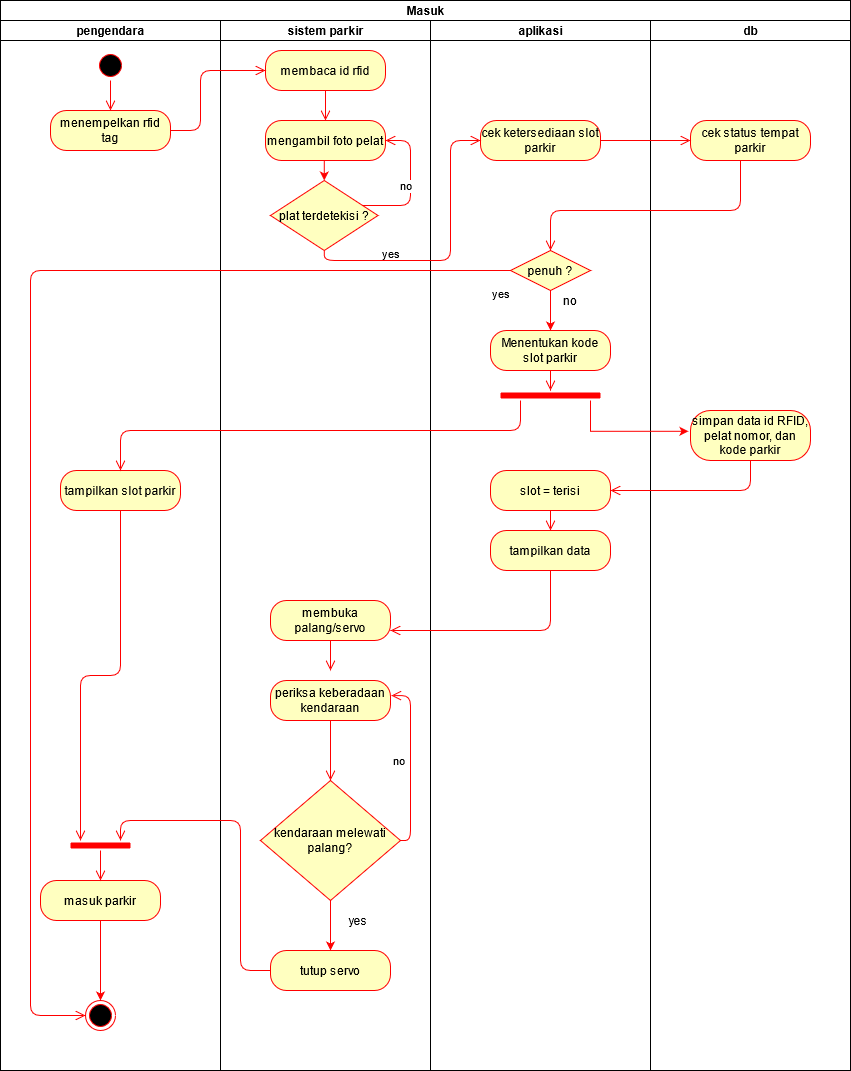

The diagram above was exported from draw.io. Its source (the exported page's mxGraphModel, read from the mxfile embedded in the PNG):
<mxGraphModel dx="188" dy="615" grid="1" gridSize="10" guides="1" tooltips="1" connect="1" arrows="1" fold="1" page="1" pageScale="1" pageWidth="850" pageHeight="1100" math="0" shadow="0">
  <root>
    <mxCell id="0" />
    <mxCell id="1" parent="0" />
    <mxCell id="3xq4bLv4kMQoKTiN_mAK-5" value="Masuk" style="swimlane;html=1;childLayout=stackLayout;resizeParent=1;resizeParentMax=0;startSize=20;" parent="1" vertex="1">
      <mxGeometry x="850" width="850" height="1070" as="geometry" />
    </mxCell>
    <mxCell id="3xq4bLv4kMQoKTiN_mAK-6" value="pengendara" style="swimlane;html=1;startSize=20;" parent="3xq4bLv4kMQoKTiN_mAK-5" vertex="1">
      <mxGeometry y="20" width="220" height="1050" as="geometry" />
    </mxCell>
    <mxCell id="3xq4bLv4kMQoKTiN_mAK-18" value="" style="ellipse;html=1;shape=startState;fillColor=#000000;strokeColor=#ff0000;" parent="3xq4bLv4kMQoKTiN_mAK-6" vertex="1">
      <mxGeometry x="95" y="30" width="30" height="30" as="geometry" />
    </mxCell>
    <mxCell id="3xq4bLv4kMQoKTiN_mAK-19" value="" style="edgeStyle=orthogonalEdgeStyle;html=1;verticalAlign=bottom;endArrow=open;endSize=8;strokeColor=#ff0000;" parent="3xq4bLv4kMQoKTiN_mAK-6" source="3xq4bLv4kMQoKTiN_mAK-18" edge="1">
      <mxGeometry relative="1" as="geometry">
        <mxPoint x="110" y="90" as="targetPoint" />
      </mxGeometry>
    </mxCell>
    <mxCell id="3xq4bLv4kMQoKTiN_mAK-22" value="menempelkan rfid tag" style="rounded=1;whiteSpace=wrap;html=1;arcSize=40;fontColor=#000000;fillColor=#ffffc0;strokeColor=#ff0000;" parent="3xq4bLv4kMQoKTiN_mAK-6" vertex="1">
      <mxGeometry x="50" y="90" width="120" height="40" as="geometry" />
    </mxCell>
    <mxCell id="3xq4bLv4kMQoKTiN_mAK-72" style="edgeStyle=orthogonalEdgeStyle;rounded=0;orthogonalLoop=1;jettySize=auto;html=1;entryX=0.5;entryY=0;entryDx=0;entryDy=0;strokeColor=#FF0000;" parent="3xq4bLv4kMQoKTiN_mAK-6" source="3xq4bLv4kMQoKTiN_mAK-65" target="3xq4bLv4kMQoKTiN_mAK-71" edge="1">
      <mxGeometry relative="1" as="geometry" />
    </mxCell>
    <mxCell id="3xq4bLv4kMQoKTiN_mAK-65" value="masuk parkir" style="rounded=1;whiteSpace=wrap;html=1;arcSize=40;fontColor=#000000;fillColor=#ffffc0;strokeColor=#ff0000;" parent="3xq4bLv4kMQoKTiN_mAK-6" vertex="1">
      <mxGeometry x="40" y="860" width="120" height="40" as="geometry" />
    </mxCell>
    <mxCell id="3xq4bLv4kMQoKTiN_mAK-67" value="tampilkan slot parkir" style="rounded=1;whiteSpace=wrap;html=1;arcSize=40;fontColor=#000000;fillColor=#ffffc0;strokeColor=#ff0000;" parent="3xq4bLv4kMQoKTiN_mAK-6" vertex="1">
      <mxGeometry x="60" y="450" width="120" height="40" as="geometry" />
    </mxCell>
    <mxCell id="3xq4bLv4kMQoKTiN_mAK-68" value="" style="edgeStyle=orthogonalEdgeStyle;html=1;verticalAlign=bottom;endArrow=open;endSize=8;strokeColor=#ff0000;" parent="3xq4bLv4kMQoKTiN_mAK-6" source="3xq4bLv4kMQoKTiN_mAK-67" edge="1">
      <mxGeometry relative="1" as="geometry">
        <mxPoint x="80" y="820" as="targetPoint" />
      </mxGeometry>
    </mxCell>
    <mxCell id="3xq4bLv4kMQoKTiN_mAK-69" value="" style="shape=line;html=1;strokeWidth=6;strokeColor=#ff0000;" parent="3xq4bLv4kMQoKTiN_mAK-6" vertex="1">
      <mxGeometry x="70" y="820" width="60" height="10" as="geometry" />
    </mxCell>
    <mxCell id="3xq4bLv4kMQoKTiN_mAK-70" value="" style="edgeStyle=orthogonalEdgeStyle;html=1;verticalAlign=bottom;endArrow=open;endSize=8;strokeColor=#ff0000;" parent="3xq4bLv4kMQoKTiN_mAK-6" source="3xq4bLv4kMQoKTiN_mAK-69" edge="1">
      <mxGeometry relative="1" as="geometry">
        <mxPoint x="100" y="860" as="targetPoint" />
      </mxGeometry>
    </mxCell>
    <mxCell id="3xq4bLv4kMQoKTiN_mAK-71" value="" style="ellipse;html=1;shape=endState;fillColor=#000000;strokeColor=#ff0000;" parent="3xq4bLv4kMQoKTiN_mAK-6" vertex="1">
      <mxGeometry x="85" y="980" width="30" height="30" as="geometry" />
    </mxCell>
    <mxCell id="3xq4bLv4kMQoKTiN_mAK-7" value="sistem parkir" style="swimlane;html=1;startSize=20;" parent="3xq4bLv4kMQoKTiN_mAK-5" vertex="1">
      <mxGeometry x="220" y="20" width="210" height="1050" as="geometry" />
    </mxCell>
    <mxCell id="3xq4bLv4kMQoKTiN_mAK-24" value="membaca id rfid" style="rounded=1;whiteSpace=wrap;html=1;arcSize=40;fontColor=#000000;fillColor=#ffffc0;strokeColor=#ff0000;" parent="3xq4bLv4kMQoKTiN_mAK-7" vertex="1">
      <mxGeometry x="45" y="30" width="120" height="40" as="geometry" />
    </mxCell>
    <mxCell id="3xq4bLv4kMQoKTiN_mAK-25" value="" style="edgeStyle=orthogonalEdgeStyle;html=1;verticalAlign=bottom;endArrow=open;endSize=8;strokeColor=#ff0000;entryX=0.5;entryY=0;entryDx=0;entryDy=0;" parent="3xq4bLv4kMQoKTiN_mAK-7" source="3xq4bLv4kMQoKTiN_mAK-24" target="3xq4bLv4kMQoKTiN_mAK-26" edge="1">
      <mxGeometry relative="1" as="geometry">
        <mxPoint x="105" y="100" as="targetPoint" />
      </mxGeometry>
    </mxCell>
    <mxCell id="BUvZ2dMwUgf61Ua8XC6o-2" style="edgeStyle=orthogonalEdgeStyle;rounded=0;orthogonalLoop=1;jettySize=auto;html=1;exitX=0.5;exitY=1;exitDx=0;exitDy=0;entryX=0.5;entryY=0;entryDx=0;entryDy=0;strokeColor=#FF0000;" edge="1" parent="3xq4bLv4kMQoKTiN_mAK-7" source="3xq4bLv4kMQoKTiN_mAK-26" target="3xq4bLv4kMQoKTiN_mAK-30">
      <mxGeometry relative="1" as="geometry" />
    </mxCell>
    <mxCell id="3xq4bLv4kMQoKTiN_mAK-26" value="mengambil foto pelat" style="rounded=1;whiteSpace=wrap;html=1;arcSize=40;fontColor=#000000;fillColor=#ffffc0;strokeColor=#ff0000;" parent="3xq4bLv4kMQoKTiN_mAK-7" vertex="1">
      <mxGeometry x="45" y="100" width="120" height="40" as="geometry" />
    </mxCell>
    <mxCell id="3xq4bLv4kMQoKTiN_mAK-30" value="&lt;div&gt;plat terdetekisi ?&lt;/div&gt;" style="rhombus;whiteSpace=wrap;html=1;fillColor=#ffffc0;strokeColor=#ff0000;" parent="3xq4bLv4kMQoKTiN_mAK-7" vertex="1">
      <mxGeometry x="50" y="160" width="107.5" height="70" as="geometry" />
    </mxCell>
    <mxCell id="3xq4bLv4kMQoKTiN_mAK-31" value="no" style="edgeStyle=orthogonalEdgeStyle;html=1;align=left;verticalAlign=bottom;endArrow=open;endSize=8;strokeColor=#ff0000;entryX=1;entryY=0.5;entryDx=0;entryDy=0;" parent="3xq4bLv4kMQoKTiN_mAK-7" source="3xq4bLv4kMQoKTiN_mAK-30" target="3xq4bLv4kMQoKTiN_mAK-26" edge="1">
      <mxGeometry x="-0.4793" y="10" relative="1" as="geometry">
        <mxPoint x="190" y="120" as="targetPoint" />
        <Array as="points">
          <mxPoint x="190" y="185" />
          <mxPoint x="190" y="120" />
        </Array>
        <mxPoint as="offset" />
      </mxGeometry>
    </mxCell>
    <mxCell id="3xq4bLv4kMQoKTiN_mAK-56" value="membuka palang/servo" style="rounded=1;whiteSpace=wrap;html=1;arcSize=40;fontColor=#000000;fillColor=#ffffc0;strokeColor=#ff0000;" parent="3xq4bLv4kMQoKTiN_mAK-7" vertex="1">
      <mxGeometry x="50" y="580" width="120" height="40" as="geometry" />
    </mxCell>
    <mxCell id="3xq4bLv4kMQoKTiN_mAK-57" value="" style="edgeStyle=orthogonalEdgeStyle;html=1;verticalAlign=bottom;endArrow=open;endSize=8;strokeColor=#ff0000;" parent="3xq4bLv4kMQoKTiN_mAK-7" source="3xq4bLv4kMQoKTiN_mAK-56" edge="1">
      <mxGeometry relative="1" as="geometry">
        <mxPoint x="110" y="650" as="targetPoint" />
      </mxGeometry>
    </mxCell>
    <mxCell id="3xq4bLv4kMQoKTiN_mAK-58" value="periksa keberadaan kendaraan" style="rounded=1;whiteSpace=wrap;html=1;arcSize=40;fontColor=#000000;fillColor=#ffffc0;strokeColor=#ff0000;" parent="3xq4bLv4kMQoKTiN_mAK-7" vertex="1">
      <mxGeometry x="50" y="660" width="120" height="40" as="geometry" />
    </mxCell>
    <mxCell id="3xq4bLv4kMQoKTiN_mAK-59" value="" style="edgeStyle=orthogonalEdgeStyle;html=1;verticalAlign=bottom;endArrow=open;endSize=8;strokeColor=#ff0000;" parent="3xq4bLv4kMQoKTiN_mAK-7" source="3xq4bLv4kMQoKTiN_mAK-58" edge="1">
      <mxGeometry relative="1" as="geometry">
        <mxPoint x="110" y="760" as="targetPoint" />
      </mxGeometry>
    </mxCell>
    <mxCell id="BUvZ2dMwUgf61Ua8XC6o-3" style="edgeStyle=orthogonalEdgeStyle;rounded=0;orthogonalLoop=1;jettySize=auto;html=1;exitX=0.5;exitY=1;exitDx=0;exitDy=0;entryX=0.5;entryY=0;entryDx=0;entryDy=0;strokeColor=#FF0000;" edge="1" parent="3xq4bLv4kMQoKTiN_mAK-7" source="3xq4bLv4kMQoKTiN_mAK-60" target="3xq4bLv4kMQoKTiN_mAK-63">
      <mxGeometry relative="1" as="geometry" />
    </mxCell>
    <mxCell id="3xq4bLv4kMQoKTiN_mAK-60" value="kendaraan melewati palang?" style="rhombus;whiteSpace=wrap;html=1;fillColor=#ffffc0;strokeColor=#ff0000;" parent="3xq4bLv4kMQoKTiN_mAK-7" vertex="1">
      <mxGeometry x="40" y="760" width="140" height="120" as="geometry" />
    </mxCell>
    <mxCell id="3xq4bLv4kMQoKTiN_mAK-61" value="no" style="edgeStyle=orthogonalEdgeStyle;html=1;align=left;verticalAlign=bottom;endArrow=open;endSize=8;strokeColor=#ff0000;entryX=1.007;entryY=0.378;entryDx=0;entryDy=0;entryPerimeter=0;" parent="3xq4bLv4kMQoKTiN_mAK-7" source="3xq4bLv4kMQoKTiN_mAK-60" target="3xq4bLv4kMQoKTiN_mAK-58" edge="1">
      <mxGeometry x="-0.0808" y="19" relative="1" as="geometry">
        <mxPoint x="250" y="780" as="targetPoint" />
        <Array as="points">
          <mxPoint x="190" y="820" />
          <mxPoint x="190" y="675" />
        </Array>
        <mxPoint as="offset" />
      </mxGeometry>
    </mxCell>
    <mxCell id="3xq4bLv4kMQoKTiN_mAK-63" value="tutup servo" style="rounded=1;whiteSpace=wrap;html=1;arcSize=40;fontColor=#000000;fillColor=#ffffc0;strokeColor=#ff0000;" parent="3xq4bLv4kMQoKTiN_mAK-7" vertex="1">
      <mxGeometry x="50" y="930" width="120" height="40" as="geometry" />
    </mxCell>
    <mxCell id="BUvZ2dMwUgf61Ua8XC6o-4" value="yes" style="text;html=1;strokeColor=none;fillColor=none;align=center;verticalAlign=middle;whiteSpace=wrap;rounded=0;" vertex="1" parent="3xq4bLv4kMQoKTiN_mAK-7">
      <mxGeometry x="118" y="890" width="40" height="20" as="geometry" />
    </mxCell>
    <mxCell id="3xq4bLv4kMQoKTiN_mAK-8" value="aplikasi" style="swimlane;html=1;startSize=20;" parent="3xq4bLv4kMQoKTiN_mAK-5" vertex="1">
      <mxGeometry x="430" y="20" width="220" height="1050" as="geometry" />
    </mxCell>
    <mxCell id="3xq4bLv4kMQoKTiN_mAK-35" value="cek ketersediaan slot parkir" style="rounded=1;whiteSpace=wrap;html=1;arcSize=40;fontColor=#000000;fillColor=#ffffc0;strokeColor=#ff0000;" parent="3xq4bLv4kMQoKTiN_mAK-8" vertex="1">
      <mxGeometry x="50" y="100" width="120" height="40" as="geometry" />
    </mxCell>
    <mxCell id="3xq4bLv4kMQoKTiN_mAK-46" style="edgeStyle=orthogonalEdgeStyle;rounded=0;orthogonalLoop=1;jettySize=auto;html=1;entryX=0.5;entryY=0;entryDx=0;entryDy=0;strokeColor=#FF0000;" parent="3xq4bLv4kMQoKTiN_mAK-8" source="3xq4bLv4kMQoKTiN_mAK-41" target="3xq4bLv4kMQoKTiN_mAK-44" edge="1">
      <mxGeometry relative="1" as="geometry" />
    </mxCell>
    <mxCell id="3xq4bLv4kMQoKTiN_mAK-41" value="penuh ?" style="rhombus;whiteSpace=wrap;html=1;fillColor=#ffffc0;strokeColor=#ff0000;" parent="3xq4bLv4kMQoKTiN_mAK-8" vertex="1">
      <mxGeometry x="80" y="230" width="80" height="40" as="geometry" />
    </mxCell>
    <mxCell id="3xq4bLv4kMQoKTiN_mAK-44" value="Menentukan kode slot parkir" style="rounded=1;whiteSpace=wrap;html=1;arcSize=40;fontColor=#000000;fillColor=#ffffc0;strokeColor=#ff0000;" parent="3xq4bLv4kMQoKTiN_mAK-8" vertex="1">
      <mxGeometry x="60" y="310" width="120" height="40" as="geometry" />
    </mxCell>
    <mxCell id="3xq4bLv4kMQoKTiN_mAK-45" value="" style="edgeStyle=orthogonalEdgeStyle;html=1;verticalAlign=bottom;endArrow=open;endSize=8;strokeColor=#ff0000;" parent="3xq4bLv4kMQoKTiN_mAK-8" source="3xq4bLv4kMQoKTiN_mAK-44" edge="1">
      <mxGeometry relative="1" as="geometry">
        <mxPoint x="120" y="370" as="targetPoint" />
      </mxGeometry>
    </mxCell>
    <mxCell id="3xq4bLv4kMQoKTiN_mAK-47" value="" style="shape=line;html=1;strokeWidth=6;strokeColor=#ff0000;" parent="3xq4bLv4kMQoKTiN_mAK-8" vertex="1">
      <mxGeometry x="70" y="370" width="100" height="10" as="geometry" />
    </mxCell>
    <mxCell id="3xq4bLv4kMQoKTiN_mAK-52" value="slot = terisi" style="rounded=1;whiteSpace=wrap;html=1;arcSize=40;fontColor=#000000;fillColor=#ffffc0;strokeColor=#ff0000;" parent="3xq4bLv4kMQoKTiN_mAK-8" vertex="1">
      <mxGeometry x="60" y="450" width="120" height="40" as="geometry" />
    </mxCell>
    <mxCell id="3xq4bLv4kMQoKTiN_mAK-53" value="" style="edgeStyle=orthogonalEdgeStyle;html=1;verticalAlign=bottom;endArrow=open;endSize=8;strokeColor=#ff0000;" parent="3xq4bLv4kMQoKTiN_mAK-8" source="3xq4bLv4kMQoKTiN_mAK-52" edge="1">
      <mxGeometry relative="1" as="geometry">
        <mxPoint x="120" y="510" as="targetPoint" />
      </mxGeometry>
    </mxCell>
    <mxCell id="3xq4bLv4kMQoKTiN_mAK-54" value="tampilkan data" style="rounded=1;whiteSpace=wrap;html=1;arcSize=40;fontColor=#000000;fillColor=#ffffc0;strokeColor=#ff0000;" parent="3xq4bLv4kMQoKTiN_mAK-8" vertex="1">
      <mxGeometry x="60" y="510" width="120" height="40" as="geometry" />
    </mxCell>
    <mxCell id="3xq4bLv4kMQoKTiN_mAK-84" value="no" style="text;html=1;strokeColor=none;fillColor=none;align=center;verticalAlign=middle;whiteSpace=wrap;rounded=0;" parent="3xq4bLv4kMQoKTiN_mAK-8" vertex="1">
      <mxGeometry x="120" y="270" width="40" height="20" as="geometry" />
    </mxCell>
    <mxCell id="3xq4bLv4kMQoKTiN_mAK-13" value="db" style="swimlane;html=1;startSize=20;" parent="3xq4bLv4kMQoKTiN_mAK-5" vertex="1">
      <mxGeometry x="650" y="20" width="200" height="1050" as="geometry" />
    </mxCell>
    <mxCell id="3xq4bLv4kMQoKTiN_mAK-37" value="cek status tempat parkir" style="rounded=1;whiteSpace=wrap;html=1;arcSize=40;fontColor=#000000;fillColor=#ffffc0;strokeColor=#ff0000;" parent="3xq4bLv4kMQoKTiN_mAK-13" vertex="1">
      <mxGeometry x="40" y="100" width="120" height="40" as="geometry" />
    </mxCell>
    <mxCell id="3xq4bLv4kMQoKTiN_mAK-50" value="simpan data id RFID, pelat nomor, dan kode parkir" style="rounded=1;whiteSpace=wrap;html=1;arcSize=40;fontColor=#000000;fillColor=#ffffc0;strokeColor=#ff0000;" parent="3xq4bLv4kMQoKTiN_mAK-13" vertex="1">
      <mxGeometry x="40" y="390" width="120" height="50" as="geometry" />
    </mxCell>
    <mxCell id="3xq4bLv4kMQoKTiN_mAK-23" value="" style="edgeStyle=orthogonalEdgeStyle;html=1;verticalAlign=bottom;endArrow=open;endSize=8;strokeColor=#ff0000;entryX=0;entryY=0.5;entryDx=0;entryDy=0;" parent="3xq4bLv4kMQoKTiN_mAK-5" source="3xq4bLv4kMQoKTiN_mAK-22" target="3xq4bLv4kMQoKTiN_mAK-24" edge="1">
      <mxGeometry relative="1" as="geometry">
        <mxPoint x="110" y="210" as="targetPoint" />
        <Array as="points">
          <mxPoint x="200" y="130" />
          <mxPoint x="200" y="70" />
        </Array>
      </mxGeometry>
    </mxCell>
    <mxCell id="3xq4bLv4kMQoKTiN_mAK-32" value="yes" style="edgeStyle=orthogonalEdgeStyle;html=1;align=left;verticalAlign=top;endArrow=open;endSize=8;strokeColor=#ff0000;entryX=0;entryY=0.5;entryDx=0;entryDy=0;" parent="3xq4bLv4kMQoKTiN_mAK-5" source="3xq4bLv4kMQoKTiN_mAK-30" target="3xq4bLv4kMQoKTiN_mAK-35" edge="1">
      <mxGeometry x="-0.5372" y="20" relative="1" as="geometry">
        <mxPoint x="325" y="270" as="targetPoint" />
        <Array as="points">
          <mxPoint x="324" y="260" />
          <mxPoint x="450" y="260" />
          <mxPoint x="450" y="140" />
        </Array>
        <mxPoint as="offset" />
      </mxGeometry>
    </mxCell>
    <mxCell id="3xq4bLv4kMQoKTiN_mAK-36" value="" style="edgeStyle=orthogonalEdgeStyle;html=1;verticalAlign=bottom;endArrow=open;endSize=8;strokeColor=#ff0000;entryX=0;entryY=0.5;entryDx=0;entryDy=0;" parent="3xq4bLv4kMQoKTiN_mAK-5" source="3xq4bLv4kMQoKTiN_mAK-35" target="3xq4bLv4kMQoKTiN_mAK-37" edge="1">
      <mxGeometry relative="1" as="geometry">
        <mxPoint x="540" y="190" as="targetPoint" />
      </mxGeometry>
    </mxCell>
    <mxCell id="3xq4bLv4kMQoKTiN_mAK-38" value="" style="edgeStyle=orthogonalEdgeStyle;html=1;verticalAlign=bottom;endArrow=open;endSize=8;strokeColor=#ff0000;entryX=0.5;entryY=0;entryDx=0;entryDy=0;" parent="3xq4bLv4kMQoKTiN_mAK-5" source="3xq4bLv4kMQoKTiN_mAK-37" target="3xq4bLv4kMQoKTiN_mAK-41" edge="1">
      <mxGeometry relative="1" as="geometry">
        <mxPoint x="740" y="190" as="targetPoint" />
        <Array as="points">
          <mxPoint x="740" y="210" />
          <mxPoint x="550" y="210" />
        </Array>
      </mxGeometry>
    </mxCell>
    <mxCell id="3xq4bLv4kMQoKTiN_mAK-49" style="edgeStyle=orthogonalEdgeStyle;rounded=0;orthogonalLoop=1;jettySize=auto;html=1;entryX=-0.017;entryY=0.416;entryDx=0;entryDy=0;entryPerimeter=0;strokeColor=#FF0000;" parent="3xq4bLv4kMQoKTiN_mAK-5" source="3xq4bLv4kMQoKTiN_mAK-47" target="3xq4bLv4kMQoKTiN_mAK-50" edge="1">
      <mxGeometry relative="1" as="geometry">
        <mxPoint x="590" y="440" as="targetPoint" />
        <Array as="points">
          <mxPoint x="590" y="431" />
        </Array>
      </mxGeometry>
    </mxCell>
    <mxCell id="3xq4bLv4kMQoKTiN_mAK-51" value="" style="edgeStyle=orthogonalEdgeStyle;html=1;verticalAlign=bottom;endArrow=open;endSize=8;strokeColor=#ff0000;entryX=1;entryY=0.5;entryDx=0;entryDy=0;" parent="3xq4bLv4kMQoKTiN_mAK-5" source="3xq4bLv4kMQoKTiN_mAK-50" target="3xq4bLv4kMQoKTiN_mAK-52" edge="1">
      <mxGeometry relative="1" as="geometry">
        <mxPoint x="750" y="510" as="targetPoint" />
        <Array as="points">
          <mxPoint x="750" y="490" />
        </Array>
      </mxGeometry>
    </mxCell>
    <mxCell id="3xq4bLv4kMQoKTiN_mAK-55" value="" style="edgeStyle=orthogonalEdgeStyle;html=1;verticalAlign=bottom;endArrow=open;endSize=8;strokeColor=#ff0000;entryX=1;entryY=0.75;entryDx=0;entryDy=0;" parent="3xq4bLv4kMQoKTiN_mAK-5" source="3xq4bLv4kMQoKTiN_mAK-54" target="3xq4bLv4kMQoKTiN_mAK-56" edge="1">
      <mxGeometry relative="1" as="geometry">
        <mxPoint x="550" y="590" as="targetPoint" />
        <Array as="points">
          <mxPoint x="550" y="630" />
        </Array>
      </mxGeometry>
    </mxCell>
    <mxCell id="3xq4bLv4kMQoKTiN_mAK-64" value="" style="edgeStyle=orthogonalEdgeStyle;html=1;verticalAlign=bottom;endArrow=open;endSize=8;strokeColor=#ff0000;" parent="3xq4bLv4kMQoKTiN_mAK-5" source="3xq4bLv4kMQoKTiN_mAK-63" edge="1">
      <mxGeometry relative="1" as="geometry">
        <mxPoint x="120" y="840" as="targetPoint" />
        <Array as="points">
          <mxPoint x="240" y="970" />
          <mxPoint x="240" y="820" />
          <mxPoint x="120" y="820" />
        </Array>
      </mxGeometry>
    </mxCell>
    <mxCell id="3xq4bLv4kMQoKTiN_mAK-48" value="" style="edgeStyle=orthogonalEdgeStyle;html=1;verticalAlign=bottom;endArrow=open;endSize=8;strokeColor=#ff0000;entryX=0.5;entryY=0;entryDx=0;entryDy=0;" parent="3xq4bLv4kMQoKTiN_mAK-5" source="3xq4bLv4kMQoKTiN_mAK-47" target="3xq4bLv4kMQoKTiN_mAK-67" edge="1">
      <mxGeometry relative="1" as="geometry">
        <mxPoint x="140" y="460" as="targetPoint" />
        <Array as="points">
          <mxPoint x="520" y="430" />
          <mxPoint x="120" y="430" />
        </Array>
      </mxGeometry>
    </mxCell>
    <mxCell id="3xq4bLv4kMQoKTiN_mAK-43" value="yes" style="edgeStyle=orthogonalEdgeStyle;html=1;align=left;verticalAlign=top;endArrow=open;endSize=8;strokeColor=#ff0000;entryX=0;entryY=0.5;entryDx=0;entryDy=0;" parent="3xq4bLv4kMQoKTiN_mAK-5" source="3xq4bLv4kMQoKTiN_mAK-41" target="3xq4bLv4kMQoKTiN_mAK-71" edge="1">
      <mxGeometry x="-0.9687" y="10" relative="1" as="geometry">
        <mxPoint x="20" y="1020" as="targetPoint" />
        <Array as="points">
          <mxPoint x="30" y="270" />
          <mxPoint x="30" y="1015" />
        </Array>
        <mxPoint as="offset" />
      </mxGeometry>
    </mxCell>
  </root>
</mxGraphModel>